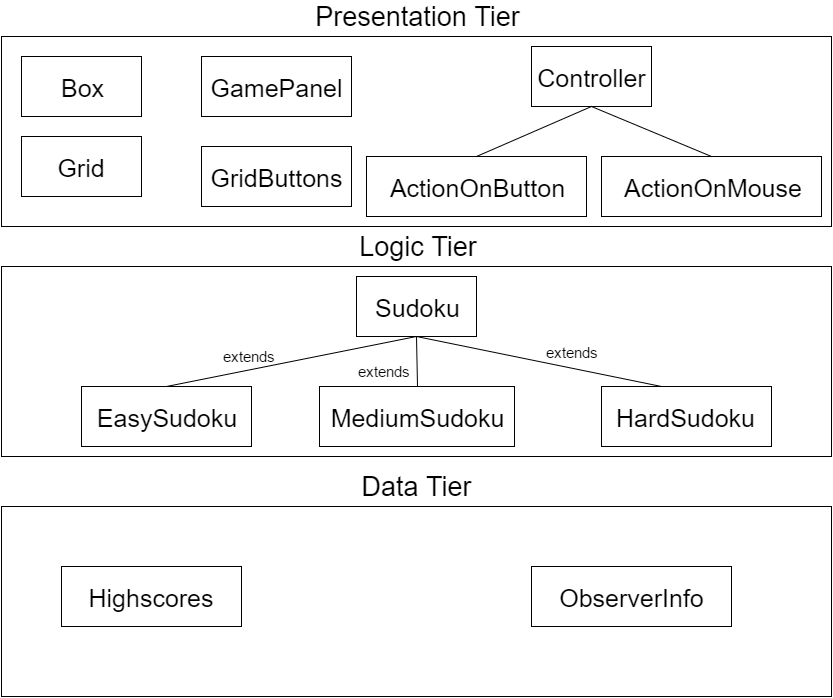

The diagram above was exported from draw.io. Its source (the exported page's mxGraphModel, read from the mxfile embedded in the PNG):
<mxGraphModel dx="2392" dy="1148" grid="1" gridSize="10" guides="1" tooltips="1" connect="1" arrows="1" fold="1" page="1" pageScale="1" pageWidth="850" pageHeight="1100" math="0" shadow="0">
  <root>
    <mxCell id="0" />
    <mxCell id="1" parent="0" />
    <mxCell id="474f19b4093e9cc-1" value="" style="whiteSpace=wrap;html=1;" vertex="1" parent="1">
      <mxGeometry x="10" y="50" width="830" height="190" as="geometry" />
    </mxCell>
    <mxCell id="474f19b4093e9cc-2" value="" style="whiteSpace=wrap;html=1;" vertex="1" parent="1">
      <mxGeometry x="10" y="280" width="830" height="190" as="geometry" />
    </mxCell>
    <mxCell id="474f19b4093e9cc-3" value="" style="whiteSpace=wrap;html=1;" vertex="1" parent="1">
      <mxGeometry x="10" y="520" width="830" height="190" as="geometry" />
    </mxCell>
    <mxCell id="474f19b4093e9cc-4" value="Controller" style="whiteSpace=wrap;html=1;fontSize=25;" vertex="1" parent="1">
      <mxGeometry x="540" y="60" width="120" height="60" as="geometry" />
    </mxCell>
    <mxCell id="474f19b4093e9cc-5" value="ActionOnButton" style="whiteSpace=wrap;html=1;fontSize=25;" vertex="1" parent="1">
      <mxGeometry x="375" y="170" width="220" height="60" as="geometry" />
    </mxCell>
    <mxCell id="474f19b4093e9cc-6" value="ActionOnMouse" style="whiteSpace=wrap;html=1;fontSize=25;" vertex="1" parent="1">
      <mxGeometry x="610" y="170" width="220" height="60" as="geometry" />
    </mxCell>
    <mxCell id="474f19b4093e9cc-7" value="" style="endArrow=none;html=1;exitX=0.5;exitY=0;entryX=0.5;entryY=1;" edge="1" parent="1" source="474f19b4093e9cc-5" target="474f19b4093e9cc-4">
      <mxGeometry width="50" height="50" relative="1" as="geometry">
        <mxPoint x="650" y="130" as="sourcePoint" />
        <mxPoint x="600" y="130" as="targetPoint" />
      </mxGeometry>
    </mxCell>
    <mxCell id="474f19b4093e9cc-8" value="" style="endArrow=none;html=1;entryX=0.5;entryY=1;exitX=0.5;exitY=0;" edge="1" parent="1" source="474f19b4093e9cc-6" target="474f19b4093e9cc-4">
      <mxGeometry width="50" height="50" relative="1" as="geometry">
        <mxPoint x="750" y="130" as="sourcePoint" />
        <mxPoint x="800" y="80" as="targetPoint" />
      </mxGeometry>
    </mxCell>
    <mxCell id="474f19b4093e9cc-9" value="Grid" style="whiteSpace=wrap;html=1;fontSize=25;" vertex="1" parent="1">
      <mxGeometry x="30" y="150" width="120" height="60" as="geometry" />
    </mxCell>
    <mxCell id="474f19b4093e9cc-10" value="Presentation Tier" style="text;html=1;strokeColor=none;fillColor=none;align=center;verticalAlign=middle;whiteSpace=wrap;fontSize=27;" vertex="1" parent="1">
      <mxGeometry x="10" y="19.996997035698087" width="830" height="20" as="geometry" />
    </mxCell>
    <mxCell id="474f19b4093e9cc-11" value="Box" style="whiteSpace=wrap;html=1;fontSize=25;" vertex="1" parent="1">
      <mxGeometry x="30" y="70" width="120" height="60" as="geometry" />
    </mxCell>
    <mxCell id="474f19b4093e9cc-12" value="GamePanel" style="whiteSpace=wrap;html=1;fontSize=25;" vertex="1" parent="1">
      <mxGeometry x="210" y="70" width="150" height="60" as="geometry" />
    </mxCell>
    <mxCell id="474f19b4093e9cc-13" value="Sudoku" style="whiteSpace=wrap;html=1;fontSize=25;" vertex="1" parent="1">
      <mxGeometry x="365" y="290" width="120" height="60" as="geometry" />
    </mxCell>
    <mxCell id="474f19b4093e9cc-14" value="GridButtons" style="whiteSpace=wrap;html=1;fontSize=25;" vertex="1" parent="1">
      <mxGeometry x="210" y="160" width="150" height="60" as="geometry" />
    </mxCell>
    <mxCell id="474f19b4093e9cc-15" value="EasySudoku" style="whiteSpace=wrap;html=1;fontSize=25;" vertex="1" parent="1">
      <mxGeometry x="90" y="400" width="170" height="60" as="geometry" />
    </mxCell>
    <mxCell id="474f19b4093e9cc-16" value="MediumSudoku" style="whiteSpace=wrap;html=1;fontSize=25;" vertex="1" parent="1">
      <mxGeometry x="328" y="400" width="195" height="60" as="geometry" />
    </mxCell>
    <mxCell id="474f19b4093e9cc-17" value="HardSudoku" style="whiteSpace=wrap;html=1;fontSize=25;" vertex="1" parent="1">
      <mxGeometry x="610" y="400" width="170" height="60" as="geometry" />
    </mxCell>
    <mxCell id="474f19b4093e9cc-18" value="Highscores" style="whiteSpace=wrap;html=1;fontSize=25;" vertex="1" parent="1">
      <mxGeometry x="70" y="580" width="180" height="60" as="geometry" />
    </mxCell>
    <mxCell id="474f19b4093e9cc-19" value="ObserverInfo" style="whiteSpace=wrap;html=1;fontSize=25;" vertex="1" parent="1">
      <mxGeometry x="540" y="580" width="200" height="60" as="geometry" />
    </mxCell>
    <mxCell id="474f19b4093e9cc-20" value="Data Tier" style="text;html=1;strokeColor=none;fillColor=none;align=center;verticalAlign=middle;whiteSpace=wrap;fontSize=27;" vertex="1" parent="1">
      <mxGeometry x="10" y="490" width="830" height="20" as="geometry" />
    </mxCell>
    <mxCell id="474f19b4093e9cc-21" value="Logic Tier" style="text;html=1;strokeColor=none;fillColor=none;align=center;verticalAlign=middle;whiteSpace=wrap;fontSize=27;" vertex="1" parent="1">
      <mxGeometry x="10" y="250" width="830" height="20" as="geometry" />
    </mxCell>
    <mxCell id="474f19b4093e9cc-23" value="" style="endArrow=none;html=1;fontSize=25;exitX=0.5;exitY=0;entryX=0.5;entryY=1;" edge="1" parent="1" source="474f19b4093e9cc-15" target="474f19b4093e9cc-13">
      <mxGeometry width="50" height="50" relative="1" as="geometry">
        <mxPoint x="210" y="390" as="sourcePoint" />
        <mxPoint x="260" y="340" as="targetPoint" />
      </mxGeometry>
    </mxCell>
    <mxCell id="474f19b4093e9cc-25" value="" style="endArrow=none;html=1;fontSize=25;entryX=0.5;entryY=1;" edge="1" parent="1" target="474f19b4093e9cc-13">
      <mxGeometry width="50" height="50" relative="1" as="geometry">
        <mxPoint x="670" y="400" as="sourcePoint" />
        <mxPoint x="720" y="350" as="targetPoint" />
      </mxGeometry>
    </mxCell>
    <mxCell id="474f19b4093e9cc-26" value="" style="endArrow=none;html=1;fontSize=25;exitX=0.5;exitY=0;entryX=0.5;entryY=1;" edge="1" parent="1" source="474f19b4093e9cc-16" target="474f19b4093e9cc-13">
      <mxGeometry width="50" height="50" relative="1" as="geometry">
        <mxPoint x="400" y="400" as="sourcePoint" />
        <mxPoint x="430" y="350" as="targetPoint" />
      </mxGeometry>
    </mxCell>
    <mxCell id="474f19b4093e9cc-27" value="extends" style="text;html=1;strokeColor=none;fillColor=none;align=center;verticalAlign=middle;whiteSpace=wrap;fontSize=15;" vertex="1" parent="1">
      <mxGeometry x="560" y="355" width="40" height="20" as="geometry" />
    </mxCell>
    <mxCell id="474f19b4093e9cc-29" style="edgeStyle=orthogonalEdgeStyle;rounded=0;html=1;exitX=0.5;exitY=1;entryX=0.5;entryY=1;endArrow=none;endFill=0;jettySize=auto;orthogonalLoop=1;fontSize=25;" edge="1" parent="1" source="474f19b4093e9cc-27" target="474f19b4093e9cc-27">
      <mxGeometry relative="1" as="geometry" />
    </mxCell>
    <mxCell id="474f19b4093e9cc-30" value="extends" style="text;html=1;fontSize=15;" vertex="1" parent="1">
      <mxGeometry x="230" y="355" width="110" height="40" as="geometry" />
    </mxCell>
    <mxCell id="474f19b4093e9cc-31" value="extends" style="text;html=1;fontSize=15;" vertex="1" parent="1">
      <mxGeometry x="365" y="370" width="70" height="30" as="geometry" />
    </mxCell>
  </root>
</mxGraphModel>